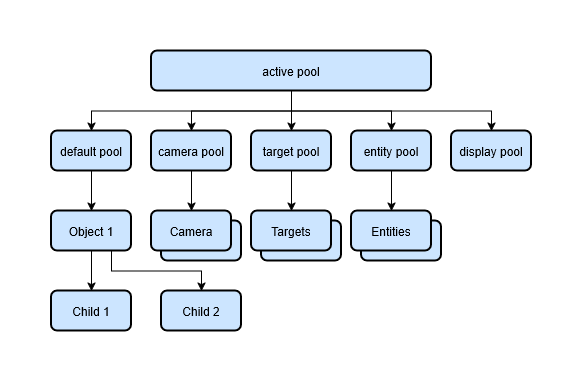

The diagram above was exported from draw.io. Its source (the exported page's mxGraphModel, read from the mxfile embedded in the PNG):
<mxGraphModel dx="546" dy="363" grid="1" gridSize="10" guides="1" tooltips="1" connect="1" arrows="1" fold="1" page="1" pageScale="1" pageWidth="850" pageHeight="1100" math="0" shadow="0">
  <root>
    <mxCell id="0" />
    <mxCell id="1" parent="0" />
    <mxCell id="su3f-E2T6HT0pXomvJlX-1" parent="1" style="rounded=1;whiteSpace=wrap;html=1;strokeWidth=2;fillColor=#CCE5FF;" value="active pool" vertex="1">
      <mxGeometry height="40" width="280" x="140" y="200" as="geometry" />
    </mxCell>
    <mxCell id="su3f-E2T6HT0pXomvJlX-2" parent="1" style="rounded=1;whiteSpace=wrap;html=1;strokeWidth=2;fillColor=#CCE5FF;" value="display pool" vertex="1">
      <mxGeometry height="40" width="80" x="440" y="280" as="geometry" />
    </mxCell>
    <mxCell id="9mw4DfJtYXHmt1lGtRXn-6" edge="1" parent="1" source="su3f-E2T6HT0pXomvJlX-3" style="edgeStyle=orthogonalEdgeStyle;rounded=0;orthogonalLoop=1;jettySize=auto;html=1;entryX=0.5;entryY=0;entryDx=0;entryDy=0;" target="9mw4DfJtYXHmt1lGtRXn-3">
      <mxGeometry relative="1" as="geometry" />
    </mxCell>
    <mxCell id="su3f-E2T6HT0pXomvJlX-3" parent="1" style="rounded=1;whiteSpace=wrap;html=1;strokeWidth=2;fillColor=#CCE5FF;" value="camera pool" vertex="1">
      <mxGeometry height="40" width="80" x="140" y="280" as="geometry" />
    </mxCell>
    <mxCell id="su3f-E2T6HT0pXomvJlX-4" parent="1" style="rounded=1;whiteSpace=wrap;html=1;strokeWidth=2;fillColor=#CCE5FF;" value="target pool" vertex="1">
      <mxGeometry height="40" width="80" x="240" y="280" as="geometry" />
    </mxCell>
    <mxCell id="9mw4DfJtYXHmt1lGtRXn-18" edge="1" parent="1" source="su3f-E2T6HT0pXomvJlX-5" style="edgeStyle=orthogonalEdgeStyle;rounded=0;orthogonalLoop=1;jettySize=auto;html=1;exitX=0.5;exitY=1;exitDx=0;exitDy=0;entryX=0.5;entryY=0;entryDx=0;entryDy=0;" target="9mw4DfJtYXHmt1lGtRXn-17">
      <mxGeometry relative="1" as="geometry" />
    </mxCell>
    <mxCell id="su3f-E2T6HT0pXomvJlX-5" parent="1" style="rounded=1;whiteSpace=wrap;html=1;strokeWidth=2;fillColor=#CCE5FF;" value="entity pool" vertex="1">
      <mxGeometry height="40" width="80" x="340" y="280" as="geometry" />
    </mxCell>
    <mxCell id="9mw4DfJtYXHmt1lGtRXn-7" edge="1" parent="1" source="su3f-E2T6HT0pXomvJlX-6" style="edgeStyle=orthogonalEdgeStyle;rounded=0;orthogonalLoop=1;jettySize=auto;html=1;exitX=0.5;exitY=1;exitDx=0;exitDy=0;entryX=0.5;entryY=0;entryDx=0;entryDy=0;" target="9mw4DfJtYXHmt1lGtRXn-4">
      <mxGeometry relative="1" as="geometry" />
    </mxCell>
    <mxCell id="su3f-E2T6HT0pXomvJlX-6" parent="1" style="rounded=1;whiteSpace=wrap;html=1;strokeWidth=2;fillColor=#CCE5FF;" value="default pool" vertex="1">
      <mxGeometry height="40" width="80" x="40" y="280" as="geometry" />
    </mxCell>
    <mxCell id="su3f-E2T6HT0pXomvJlX-12" edge="1" parent="1" source="su3f-E2T6HT0pXomvJlX-6" style="endArrow=none;html=1;rounded=0;exitX=0.5;exitY=0;exitDx=0;exitDy=0;entryX=0.5;entryY=1;entryDx=0;entryDy=0;endFill=0;edgeStyle=orthogonalEdgeStyle;startArrow=classic;startFill=1;" target="su3f-E2T6HT0pXomvJlX-1" value="">
      <mxGeometry height="50" relative="1" width="50" as="geometry">
        <mxPoint x="280" y="310" as="sourcePoint" />
        <mxPoint x="330" y="260" as="targetPoint" />
      </mxGeometry>
    </mxCell>
    <mxCell id="su3f-E2T6HT0pXomvJlX-13" edge="1" parent="1" source="su3f-E2T6HT0pXomvJlX-3" style="endArrow=none;html=1;rounded=0;exitX=0.5;exitY=0;exitDx=0;exitDy=0;entryX=0.5;entryY=1;entryDx=0;entryDy=0;endFill=0;edgeStyle=orthogonalEdgeStyle;startArrow=classic;startFill=1;" target="su3f-E2T6HT0pXomvJlX-1" value="">
      <mxGeometry height="50" relative="1" width="50" as="geometry">
        <mxPoint x="90" y="290" as="sourcePoint" />
        <mxPoint x="287" y="250" as="targetPoint" />
      </mxGeometry>
    </mxCell>
    <mxCell id="su3f-E2T6HT0pXomvJlX-14" edge="1" parent="1" source="su3f-E2T6HT0pXomvJlX-2" style="endArrow=none;html=1;rounded=0;exitX=0.5;exitY=0;exitDx=0;exitDy=0;endFill=0;edgeStyle=orthogonalEdgeStyle;startArrow=classic;startFill=1;" value="">
      <mxGeometry height="50" relative="1" width="50" as="geometry">
        <Array as="points">
          <mxPoint x="480" y="260" />
          <mxPoint x="280" y="260" />
        </Array>
        <mxPoint x="190" y="290" as="sourcePoint" />
        <mxPoint x="280" y="240" as="targetPoint" />
      </mxGeometry>
    </mxCell>
    <mxCell id="su3f-E2T6HT0pXomvJlX-15" edge="1" parent="1" source="su3f-E2T6HT0pXomvJlX-5" style="endArrow=none;html=1;rounded=0;exitX=0.5;exitY=0;exitDx=0;exitDy=0;endFill=0;edgeStyle=orthogonalEdgeStyle;entryX=0.5;entryY=1;entryDx=0;entryDy=0;startArrow=classic;startFill=1;" target="su3f-E2T6HT0pXomvJlX-1" value="">
      <mxGeometry height="50" relative="1" width="50" as="geometry">
        <mxPoint x="490" y="290" as="sourcePoint" />
        <mxPoint x="290" y="250" as="targetPoint" />
      </mxGeometry>
    </mxCell>
    <mxCell id="su3f-E2T6HT0pXomvJlX-16" edge="1" parent="1" source="su3f-E2T6HT0pXomvJlX-4" style="endArrow=none;html=1;rounded=0;entryX=0.5;entryY=1;entryDx=0;entryDy=0;exitX=0.5;exitY=0;exitDx=0;exitDy=0;startArrow=classic;startFill=1;" target="su3f-E2T6HT0pXomvJlX-1" value="">
      <mxGeometry height="50" relative="1" width="50" as="geometry">
        <mxPoint x="300" y="300" as="sourcePoint" />
        <mxPoint x="350" y="250" as="targetPoint" />
      </mxGeometry>
    </mxCell>
    <mxCell id="9mw4DfJtYXHmt1lGtRXn-2" parent="1" style="rounded=1;whiteSpace=wrap;html=1;strokeWidth=2;fillColor=#CCE5FF;" value="Camera" vertex="1">
      <mxGeometry height="40" width="80" x="150" y="370" as="geometry" />
    </mxCell>
    <mxCell id="9mw4DfJtYXHmt1lGtRXn-3" parent="1" style="rounded=1;whiteSpace=wrap;html=1;strokeWidth=2;fillColor=#CCE5FF;" value="Camera" vertex="1">
      <mxGeometry height="40" width="80" x="140" y="360" as="geometry" />
    </mxCell>
    <mxCell id="9mw4DfJtYXHmt1lGtRXn-9" edge="1" parent="1" source="9mw4DfJtYXHmt1lGtRXn-4" style="edgeStyle=orthogonalEdgeStyle;rounded=0;orthogonalLoop=1;jettySize=auto;html=1;exitX=0.5;exitY=1;exitDx=0;exitDy=0;entryX=0.5;entryY=0;entryDx=0;entryDy=0;" target="9mw4DfJtYXHmt1lGtRXn-8">
      <mxGeometry relative="1" as="geometry" />
    </mxCell>
    <mxCell id="9mw4DfJtYXHmt1lGtRXn-11" edge="1" parent="1" source="9mw4DfJtYXHmt1lGtRXn-4" style="edgeStyle=orthogonalEdgeStyle;rounded=0;orthogonalLoop=1;jettySize=auto;html=1;exitX=0.75;exitY=1;exitDx=0;exitDy=0;entryX=0.5;entryY=0;entryDx=0;entryDy=0;" target="9mw4DfJtYXHmt1lGtRXn-10">
      <mxGeometry relative="1" as="geometry" />
    </mxCell>
    <mxCell id="9mw4DfJtYXHmt1lGtRXn-4" parent="1" style="rounded=1;whiteSpace=wrap;html=1;strokeWidth=2;fillColor=#CCE5FF;" value="Object 1" vertex="1">
      <mxGeometry height="40" width="80" x="40" y="360" as="geometry" />
    </mxCell>
    <mxCell id="9mw4DfJtYXHmt1lGtRXn-8" parent="1" style="rounded=1;whiteSpace=wrap;html=1;strokeWidth=2;fillColor=#CCE5FF;" value="Child 1" vertex="1">
      <mxGeometry height="40" width="80" x="40" y="440" as="geometry" />
    </mxCell>
    <mxCell id="9mw4DfJtYXHmt1lGtRXn-10" parent="1" style="rounded=1;whiteSpace=wrap;html=1;strokeWidth=2;fillColor=#CCE5FF;" value="Child 2" vertex="1">
      <mxGeometry height="40" width="80" x="150" y="440" as="geometry" />
    </mxCell>
    <mxCell id="9mw4DfJtYXHmt1lGtRXn-12" parent="1" style="rounded=1;whiteSpace=wrap;html=1;strokeWidth=2;fillColor=#CCE5FF;" value="Object 1" vertex="1">
      <mxGeometry height="40" width="80" x="250" y="370" as="geometry" />
    </mxCell>
    <mxCell id="9mw4DfJtYXHmt1lGtRXn-13" parent="1" style="rounded=1;whiteSpace=wrap;html=1;strokeWidth=2;fillColor=#CCE5FF;" value="Targets" vertex="1">
      <mxGeometry height="40" width="80" x="240" y="360" as="geometry" />
    </mxCell>
    <mxCell id="9mw4DfJtYXHmt1lGtRXn-15" edge="1" parent="1" source="su3f-E2T6HT0pXomvJlX-4" style="edgeStyle=orthogonalEdgeStyle;rounded=0;orthogonalLoop=1;jettySize=auto;html=1;entryX=0.5;entryY=0;entryDx=0;entryDy=0;" target="9mw4DfJtYXHmt1lGtRXn-13">
      <mxGeometry relative="1" as="geometry" />
    </mxCell>
    <mxCell id="9mw4DfJtYXHmt1lGtRXn-16" parent="1" style="rounded=1;whiteSpace=wrap;html=1;strokeWidth=2;fillColor=#CCE5FF;" value="Object 1" vertex="1">
      <mxGeometry height="40" width="80" x="350" y="370" as="geometry" />
    </mxCell>
    <mxCell id="9mw4DfJtYXHmt1lGtRXn-17" parent="1" style="rounded=1;whiteSpace=wrap;html=1;strokeWidth=2;fillColor=#CCE5FF;" value="Entities" vertex="1">
      <mxGeometry height="40" width="80" x="340" y="360" as="geometry" />
    </mxCell>
  </root>
</mxGraphModel>